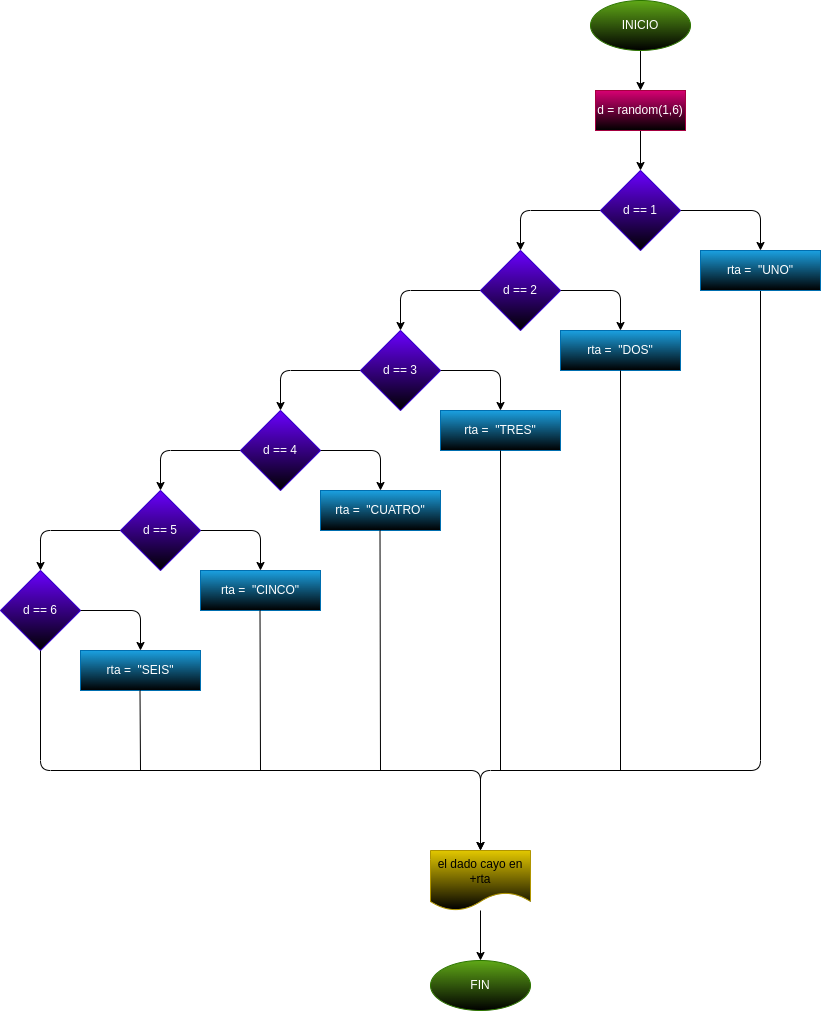

The diagram above was exported from draw.io. Its source (the exported page's mxGraphModel, read from the mxfile embedded in the PNG):
<mxGraphModel dx="1489" dy="411" grid="1" gridSize="10" guides="1" tooltips="1" connect="1" arrows="1" fold="1" page="1" pageScale="1" pageWidth="827" pageHeight="1169" math="0" shadow="0">
  <root>
    <mxCell id="0" />
    <mxCell id="1" parent="0" />
    <mxCell id="3" style="edgeStyle=none;html=1;" edge="1" parent="1" source="2" target="4">
      <mxGeometry relative="1" as="geometry">
        <mxPoint x="320" y="120" as="targetPoint" />
      </mxGeometry>
    </mxCell>
    <mxCell id="2" value="INICIO" style="ellipse;whiteSpace=wrap;html=1;fillColor=#60a917;fontColor=#ffffff;strokeColor=#2D7600;gradientColor=default;" vertex="1" parent="1">
      <mxGeometry x="270" y="30" width="100" height="50" as="geometry" />
    </mxCell>
    <mxCell id="5" style="edgeStyle=none;html=1;" edge="1" parent="1" source="4">
      <mxGeometry relative="1" as="geometry">
        <mxPoint x="320" y="200" as="targetPoint" />
      </mxGeometry>
    </mxCell>
    <mxCell id="4" value="d = random(1,6)" style="rounded=0;whiteSpace=wrap;html=1;fillColor=#d80073;fontColor=#ffffff;strokeColor=#A50040;gradientColor=default;" vertex="1" parent="1">
      <mxGeometry x="275" y="120" width="90" height="40" as="geometry" />
    </mxCell>
    <mxCell id="7" style="edgeStyle=none;html=1;" edge="1" parent="1" source="6" target="8">
      <mxGeometry relative="1" as="geometry">
        <mxPoint x="440" y="280" as="targetPoint" />
        <Array as="points">
          <mxPoint x="440" y="240" />
        </Array>
      </mxGeometry>
    </mxCell>
    <mxCell id="9" style="edgeStyle=none;html=1;" edge="1" parent="1" source="6">
      <mxGeometry relative="1" as="geometry">
        <mxPoint x="200" y="280" as="targetPoint" />
        <Array as="points">
          <mxPoint x="200" y="240" />
        </Array>
      </mxGeometry>
    </mxCell>
    <mxCell id="6" value="d == 1" style="rhombus;whiteSpace=wrap;html=1;fillColor=#6a00ff;fontColor=#ffffff;strokeColor=#3700CC;gradientColor=default;" vertex="1" parent="1">
      <mxGeometry x="280" y="200" width="80" height="80" as="geometry" />
    </mxCell>
    <mxCell id="30" style="edgeStyle=none;html=1;" edge="1" parent="1" source="8">
      <mxGeometry relative="1" as="geometry">
        <mxPoint x="160" y="880" as="targetPoint" />
        <Array as="points">
          <mxPoint x="440" y="800" />
          <mxPoint x="160" y="800" />
        </Array>
      </mxGeometry>
    </mxCell>
    <mxCell id="8" value="rta =&amp;nbsp; &quot;UNO&quot;" style="rounded=0;whiteSpace=wrap;html=1;fillColor=#1ba1e2;fontColor=#ffffff;strokeColor=#006EAF;gradientColor=default;" vertex="1" parent="1">
      <mxGeometry x="380" y="280" width="120" height="40" as="geometry" />
    </mxCell>
    <mxCell id="20" style="edgeStyle=none;html=1;entryX=0.5;entryY=0;entryDx=0;entryDy=0;" edge="1" parent="1" source="10" target="11">
      <mxGeometry relative="1" as="geometry">
        <Array as="points">
          <mxPoint x="300" y="320" />
        </Array>
      </mxGeometry>
    </mxCell>
    <mxCell id="21" style="edgeStyle=none;html=1;entryX=0.5;entryY=0;entryDx=0;entryDy=0;" edge="1" parent="1" source="10" target="12">
      <mxGeometry relative="1" as="geometry">
        <Array as="points">
          <mxPoint x="80" y="320" />
        </Array>
      </mxGeometry>
    </mxCell>
    <mxCell id="10" value="d == 2" style="rhombus;whiteSpace=wrap;html=1;fillColor=#6a00ff;fontColor=#ffffff;strokeColor=#3700CC;gradientColor=default;" vertex="1" parent="1">
      <mxGeometry x="160" y="280" width="80" height="80" as="geometry" />
    </mxCell>
    <mxCell id="11" value="rta =&amp;nbsp; &quot;DOS&quot;" style="rounded=0;whiteSpace=wrap;html=1;fillColor=#1ba1e2;fontColor=#ffffff;strokeColor=#006EAF;gradientColor=default;" vertex="1" parent="1">
      <mxGeometry x="240" y="360" width="120" height="40" as="geometry" />
    </mxCell>
    <mxCell id="22" style="edgeStyle=none;html=1;entryX=0.5;entryY=0;entryDx=0;entryDy=0;" edge="1" parent="1" source="12" target="13">
      <mxGeometry relative="1" as="geometry">
        <Array as="points">
          <mxPoint x="-40" y="400" />
        </Array>
      </mxGeometry>
    </mxCell>
    <mxCell id="23" style="edgeStyle=none;html=1;entryX=0.5;entryY=0;entryDx=0;entryDy=0;" edge="1" parent="1" source="12" target="16">
      <mxGeometry relative="1" as="geometry">
        <Array as="points">
          <mxPoint x="180" y="400" />
        </Array>
      </mxGeometry>
    </mxCell>
    <mxCell id="12" value="d == 3" style="rhombus;whiteSpace=wrap;html=1;fillColor=#6a00ff;fontColor=#ffffff;strokeColor=#3700CC;gradientColor=default;" vertex="1" parent="1">
      <mxGeometry x="40" y="360" width="80" height="80" as="geometry" />
    </mxCell>
    <mxCell id="24" style="edgeStyle=none;html=1;entryX=0.5;entryY=0;entryDx=0;entryDy=0;" edge="1" parent="1" source="13" target="19">
      <mxGeometry relative="1" as="geometry">
        <Array as="points">
          <mxPoint x="60" y="480" />
        </Array>
      </mxGeometry>
    </mxCell>
    <mxCell id="25" style="edgeStyle=none;html=1;entryX=0.5;entryY=0;entryDx=0;entryDy=0;" edge="1" parent="1" source="13" target="15">
      <mxGeometry relative="1" as="geometry">
        <Array as="points">
          <mxPoint x="-160" y="480" />
        </Array>
      </mxGeometry>
    </mxCell>
    <mxCell id="13" value="d == 4" style="rhombus;whiteSpace=wrap;html=1;fillColor=#6a00ff;fontColor=#ffffff;strokeColor=#3700CC;gradientColor=default;" vertex="1" parent="1">
      <mxGeometry x="-80" y="440" width="80" height="80" as="geometry" />
    </mxCell>
    <mxCell id="28" style="edgeStyle=none;html=1;entryX=0.5;entryY=0;entryDx=0;entryDy=0;" edge="1" parent="1" source="14" target="17">
      <mxGeometry relative="1" as="geometry">
        <Array as="points">
          <mxPoint x="-180" y="640" />
        </Array>
      </mxGeometry>
    </mxCell>
    <mxCell id="29" style="edgeStyle=none;html=1;" edge="1" parent="1" source="14">
      <mxGeometry relative="1" as="geometry">
        <mxPoint x="160" y="880" as="targetPoint" />
        <Array as="points">
          <mxPoint x="-280" y="800" />
          <mxPoint x="160" y="800" />
        </Array>
      </mxGeometry>
    </mxCell>
    <mxCell id="14" value="d == 6" style="rhombus;whiteSpace=wrap;html=1;fillColor=#6a00ff;fontColor=#ffffff;strokeColor=#3700CC;gradientColor=default;" vertex="1" parent="1">
      <mxGeometry x="-320" y="600" width="80" height="80" as="geometry" />
    </mxCell>
    <mxCell id="26" style="edgeStyle=none;html=1;entryX=0.5;entryY=0;entryDx=0;entryDy=0;" edge="1" parent="1" source="15" target="18">
      <mxGeometry relative="1" as="geometry">
        <Array as="points">
          <mxPoint x="-60" y="560" />
        </Array>
      </mxGeometry>
    </mxCell>
    <mxCell id="27" style="edgeStyle=none;html=1;entryX=0.5;entryY=0;entryDx=0;entryDy=0;" edge="1" parent="1" source="15" target="14">
      <mxGeometry relative="1" as="geometry">
        <Array as="points">
          <mxPoint x="-280" y="560" />
        </Array>
      </mxGeometry>
    </mxCell>
    <mxCell id="15" value="d == 5" style="rhombus;whiteSpace=wrap;html=1;fillColor=#6a00ff;fontColor=#ffffff;strokeColor=#3700CC;gradientColor=default;" vertex="1" parent="1">
      <mxGeometry x="-200" y="520" width="80" height="80" as="geometry" />
    </mxCell>
    <mxCell id="16" value="rta =&amp;nbsp; &quot;TRES&quot;" style="rounded=0;whiteSpace=wrap;html=1;fillColor=#1ba1e2;fontColor=#ffffff;strokeColor=#006EAF;gradientColor=default;" vertex="1" parent="1">
      <mxGeometry x="120" y="440" width="120" height="40" as="geometry" />
    </mxCell>
    <mxCell id="17" value="rta =&amp;nbsp; &quot;SEIS&quot;" style="rounded=0;whiteSpace=wrap;html=1;fillColor=#1ba1e2;fontColor=#ffffff;strokeColor=#006EAF;gradientColor=default;" vertex="1" parent="1">
      <mxGeometry x="-240" y="680" width="120" height="40" as="geometry" />
    </mxCell>
    <mxCell id="18" value="rta =&amp;nbsp; &quot;CINCO&quot;" style="rounded=0;whiteSpace=wrap;html=1;fillColor=#1ba1e2;fontColor=#ffffff;strokeColor=#006EAF;gradientColor=default;" vertex="1" parent="1">
      <mxGeometry x="-120" y="600" width="120" height="40" as="geometry" />
    </mxCell>
    <mxCell id="19" value="rta =&amp;nbsp; &quot;CUATRO&quot;" style="rounded=0;whiteSpace=wrap;html=1;fillColor=#1ba1e2;fontColor=#ffffff;strokeColor=#006EAF;gradientColor=default;" vertex="1" parent="1">
      <mxGeometry y="520" width="120" height="40" as="geometry" />
    </mxCell>
    <mxCell id="38" style="edgeStyle=none;html=1;" edge="1" parent="1" source="31">
      <mxGeometry relative="1" as="geometry">
        <mxPoint x="160" y="990" as="targetPoint" />
      </mxGeometry>
    </mxCell>
    <mxCell id="31" value="el dado cayo en +rta" style="shape=document;whiteSpace=wrap;html=1;boundedLbl=1;fillColor=#e3c800;fontColor=#000000;strokeColor=#B09500;gradientColor=default;" vertex="1" parent="1">
      <mxGeometry x="110" y="880" width="100" height="60" as="geometry" />
    </mxCell>
    <mxCell id="32" value="" style="endArrow=none;html=1;entryX=0.5;entryY=1;entryDx=0;entryDy=0;" edge="1" parent="1" target="11">
      <mxGeometry width="50" height="50" relative="1" as="geometry">
        <mxPoint x="300" y="800" as="sourcePoint" />
        <mxPoint x="160" y="560" as="targetPoint" />
      </mxGeometry>
    </mxCell>
    <mxCell id="34" value="" style="endArrow=none;html=1;entryX=0.5;entryY=1;entryDx=0;entryDy=0;" edge="1" parent="1">
      <mxGeometry width="50" height="50" relative="1" as="geometry">
        <mxPoint x="-180" y="800" as="sourcePoint" />
        <mxPoint x="-180.5" y="720" as="targetPoint" />
      </mxGeometry>
    </mxCell>
    <mxCell id="35" value="" style="endArrow=none;html=1;entryX=0.5;entryY=1;entryDx=0;entryDy=0;" edge="1" parent="1">
      <mxGeometry width="50" height="50" relative="1" as="geometry">
        <mxPoint x="-60" y="800" as="sourcePoint" />
        <mxPoint x="-60.5" y="640" as="targetPoint" />
      </mxGeometry>
    </mxCell>
    <mxCell id="36" value="" style="endArrow=none;html=1;entryX=0.5;entryY=1;entryDx=0;entryDy=0;" edge="1" parent="1">
      <mxGeometry width="50" height="50" relative="1" as="geometry">
        <mxPoint x="60" y="800" as="sourcePoint" />
        <mxPoint x="59.5" y="560" as="targetPoint" />
      </mxGeometry>
    </mxCell>
    <mxCell id="41" value="" style="endArrow=none;html=1;entryX=0.5;entryY=1;entryDx=0;entryDy=0;" edge="1" parent="1" target="16">
      <mxGeometry width="50" height="50" relative="1" as="geometry">
        <mxPoint x="180" y="800" as="sourcePoint" />
        <mxPoint x="200" y="725" as="targetPoint" />
      </mxGeometry>
    </mxCell>
    <mxCell id="42" value="FIN" style="ellipse;whiteSpace=wrap;html=1;fillColor=#60a917;fontColor=#ffffff;strokeColor=#2D7600;gradientColor=default;" vertex="1" parent="1">
      <mxGeometry x="110" y="990" width="100" height="50" as="geometry" />
    </mxCell>
  </root>
</mxGraphModel>